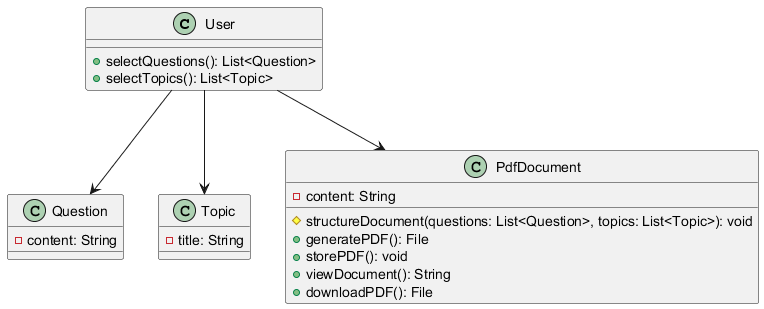

The diagram above was rendered by PlantUML. Its source (embedded in the PNG):
@startuml
class User {
    + selectQuestions(): List<Question>
    + selectTopics(): List<Topic>
}

class Question {
    - content: String
}

class Topic {
    - title: String
}

class PdfDocument {
    - content: String
    # structureDocument(questions: List<Question>, topics: List<Topic>): void
    + generatePDF(): File
    + storePDF(): void
    + viewDocument(): String
    + downloadPDF(): File
}

User --> Question
User --> Topic
User --> PdfDocument
@enduml